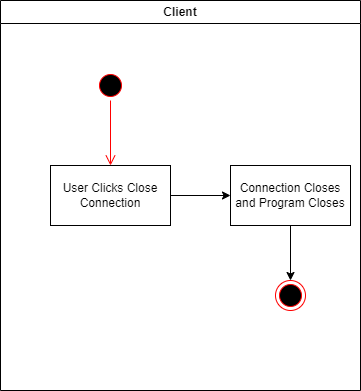

The diagram above was exported from draw.io. Its source (the exported page's mxGraphModel, read from the mxfile embedded in the PNG):
<mxGraphModel dx="1036" dy="606" grid="1" gridSize="10" guides="1" tooltips="1" connect="1" arrows="1" fold="1" page="1" pageScale="1" pageWidth="850" pageHeight="1100" math="0" shadow="0">
  <root>
    <mxCell id="0" />
    <mxCell id="1" parent="0" />
    <mxCell id="WL1RMY5nUxr9Nt0SeVCb-1" value="Client" style="swimlane;whiteSpace=wrap;html=1;" vertex="1" parent="1">
      <mxGeometry x="150" y="70" width="360" height="390" as="geometry" />
    </mxCell>
    <mxCell id="WL1RMY5nUxr9Nt0SeVCb-31" style="edgeStyle=orthogonalEdgeStyle;rounded=0;orthogonalLoop=1;jettySize=auto;html=1;" edge="1" parent="WL1RMY5nUxr9Nt0SeVCb-1" source="WL1RMY5nUxr9Nt0SeVCb-3" target="WL1RMY5nUxr9Nt0SeVCb-7">
      <mxGeometry relative="1" as="geometry" />
    </mxCell>
    <mxCell id="WL1RMY5nUxr9Nt0SeVCb-3" value="User Clicks Close Connection" style="rounded=0;whiteSpace=wrap;html=1;" vertex="1" parent="WL1RMY5nUxr9Nt0SeVCb-1">
      <mxGeometry x="50" y="165" width="120" height="60" as="geometry" />
    </mxCell>
    <mxCell id="WL1RMY5nUxr9Nt0SeVCb-16" value="" style="ellipse;html=1;shape=startState;fillColor=#000000;strokeColor=#ff0000;" vertex="1" parent="WL1RMY5nUxr9Nt0SeVCb-1">
      <mxGeometry x="95" y="70" width="30" height="30" as="geometry" />
    </mxCell>
    <mxCell id="WL1RMY5nUxr9Nt0SeVCb-17" value="" style="edgeStyle=orthogonalEdgeStyle;html=1;verticalAlign=bottom;endArrow=open;endSize=8;strokeColor=#ff0000;rounded=0;" edge="1" source="WL1RMY5nUxr9Nt0SeVCb-16" parent="WL1RMY5nUxr9Nt0SeVCb-1" target="WL1RMY5nUxr9Nt0SeVCb-3">
      <mxGeometry relative="1" as="geometry">
        <mxPoint x="170" y="85" as="targetPoint" />
      </mxGeometry>
    </mxCell>
    <mxCell id="WL1RMY5nUxr9Nt0SeVCb-40" style="edgeStyle=orthogonalEdgeStyle;rounded=0;orthogonalLoop=1;jettySize=auto;html=1;" edge="1" parent="WL1RMY5nUxr9Nt0SeVCb-1" source="WL1RMY5nUxr9Nt0SeVCb-7" target="WL1RMY5nUxr9Nt0SeVCb-18">
      <mxGeometry relative="1" as="geometry" />
    </mxCell>
    <mxCell id="WL1RMY5nUxr9Nt0SeVCb-7" value="Connection Closes and Program Closes" style="rounded=0;whiteSpace=wrap;html=1;" vertex="1" parent="WL1RMY5nUxr9Nt0SeVCb-1">
      <mxGeometry x="230" y="165" width="120" height="60" as="geometry" />
    </mxCell>
    <mxCell id="WL1RMY5nUxr9Nt0SeVCb-18" value="" style="ellipse;html=1;shape=endState;fillColor=#000000;strokeColor=#ff0000;" vertex="1" parent="WL1RMY5nUxr9Nt0SeVCb-1">
      <mxGeometry x="275" y="280" width="30" height="30" as="geometry" />
    </mxCell>
  </root>
</mxGraphModel>